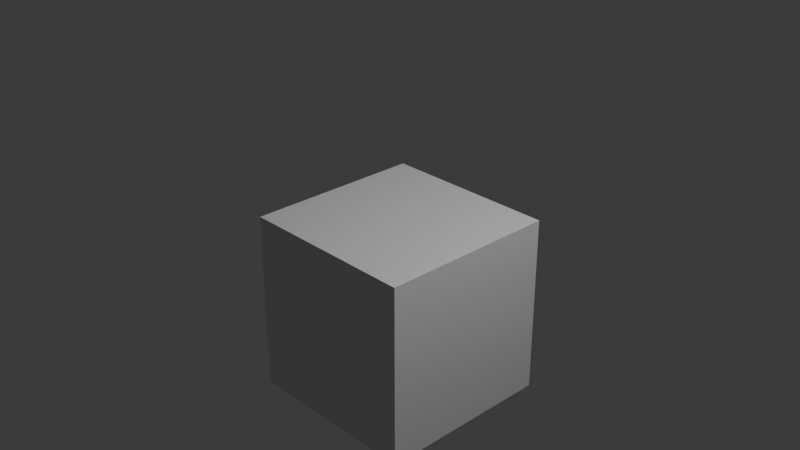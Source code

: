 # Source: normal.blend  (saved by Blender 5.1.30; exported with 4.5.12 LTS)
import bpy
from mathutils import Matrix  # noqa: F401  (used for matrix-valued properties, if any)

bpy.ops.wm.read_factory_settings(use_empty=True)
scene = bpy.context.scene
scene.name = 'Scene'

# ---- collections
col_collection = bpy.data.collections.new('Collection'); scene.collection.children.link(col_collection)

# ---- materials (node trees are filled in below, after node groups)
mat_material = bpy.data.materials.new('Material')
mat_material.alpha_threshold = 0.0
mat_material.use_backface_culling_lightprobe_volume = False
mat_material.roughness = 0.5
mat_material.line_color = (0.0, 0.0, 0.0, 1.0)

# ---- material node trees
mat_material.use_nodes = True; mat_material.node_tree.nodes.clear()
_N = mat_material.node_tree.nodes; _L = mat_material.node_tree.links
n0 = _N.new('ShaderNodeOutputMaterial'); n0.name = 'Material Output'; n0.location = (200, 100)
n1 = _N.new('ShaderNodeBsdfPrincipled'); n1.name = 'Principled BSDF'; n1.location = (-200, 100)
_L.new(n1.outputs[0], n0.inputs[0])
n0.is_active_output = True

# ---- world
world_world = bpy.data.worlds.new('World'); scene.world = world_world
world_world.use_nodes = True; world_world.node_tree.nodes.clear()
_N = world_world.node_tree.nodes; _L = world_world.node_tree.links
n0 = _N.new('ShaderNodeOutputWorld'); n0.name = 'World Output'; n0.location = (200, 100)
n1 = _N.new('ShaderNodeBackground'); n1.name = 'Background'; n1.location = (-200, 100)
n1.inputs[0].default_value = (0.05088, 0.05088, 0.05088, 1.0)
_L.new(n1.outputs[0], n0.inputs[0])
n0.is_active_output = True
world_world.color = (0.05088, 0.05088, 0.05088)
world_world.sun_shadow_jitter_overblur = 0.0

# ---- cameras
cam_camera = bpy.data.cameras.new('Camera')
cam_camera.clip_end = 100.0
cam_camera.ortho_scale = 7.314

# ---- lights
light_light = bpy.data.lights.new('Light', 'POINT')
light_light.energy = 1000.0
light_light.shadow_soft_size = 0.1

# ---- meshes
me_cube = bpy.data.meshes.new('Cube')
me_cube.from_pydata([(1.0, 1.0, 1.0), (1.0, 1.0, -1.0), (1.0, -1.0, 1.0), (1.0, -1.0, -1.0), (-1.0, 1.0, 1.0), (-1.0, 1.0, -1.0), (-1.0, -1.0, 1.0), (-1.0, -1.0, -1.0)], [], [(0, 4, 6, 2), (3, 2, 6, 7), (7, 6, 4, 5), (5, 1, 3, 7), (1, 0, 2, 3), (5, 4, 0, 1)])
_uv = me_cube.uv_layers.new(name='UVMap')
_uv.uv.foreach_set('vector', [0.625, 0.5, 0.875, 0.5, 0.875, 0.75, 0.625, 0.75, 0.375, 0.75, 0.625, 0.75, 0.625, 1.0, 0.375, 1.0, 0.375, 0.0, 0.625, 0.0, 0.625, 0.25, 0.375, 0.25, 0.125, 0.5, 0.375, 0.5, 0.375, 0.75, 0.125, 0.75, 0.375, 0.5, 0.625, 0.5, 0.625, 0.75, 0.375, 0.75, 0.375, 0.25, 0.625, 0.25, 0.625, 0.5, 0.375, 0.5])
me_cube.materials.append(mat_material)
me_cube.use_mirror_vertex_groups = False
me_cube.update()

# ---- objects
ob_cube = bpy.data.objects.new('Cube', me_cube)
ob_light = bpy.data.objects.new('Light', light_light)
ob_camera = bpy.data.objects.new('Camera', cam_camera)

# ---- transforms, parenting, visibility, modifiers, constraints
ob_cube.location = (0.0, 0.0, -1.0)
ob_cube.lock_rotations_4d = False
ob_cube.empty_display_type = 'ARROWS'
ob_cube.lineart.crease_threshold = 0.0
ob_light.location = (4.076, 1.005, 5.904)
ob_light.rotation_euler = (0.6503, 0.05522, 1.866)
ob_light.lock_rotations_4d = False
ob_light.empty_display_type = 'ARROWS'
ob_light.color = (0.0, 0.0, 0.0, 0.0)
ob_light.lineart.crease_threshold = 0.0
ob_camera.location = (7.359, -6.926, 4.958)
ob_camera.rotation_euler = (1.109, 0.0, 0.8149)
ob_camera.lock_rotations_4d = False
ob_camera.empty_display_type = 'ARROWS'
ob_camera.color = (0.0, 0.0, 0.0, 0.0)
ob_camera.display_type = 'WIRE'
ob_camera.lineart.crease_threshold = 0.0

# ---- collection membership
col_collection.objects.link(ob_cube)
col_collection.objects.link(ob_light)
col_collection.objects.link(ob_camera)

# ---- scene / render settings (as saved in the file)
scene.camera = ob_camera
scene.frame_start = 1; scene.frame_end = 250; scene.frame_set(1)
scene.render.engine = 'BLENDER_EEVEE_NEXT'
scene.render.bake_bias = 0.0
scene.render.bake_samples = 0
scene.cycles.sampling_pattern = 'TABULATED_SOBOL'
scene.eevee.use_volume_custom_range = False
bpy.context.view_layer.update()
